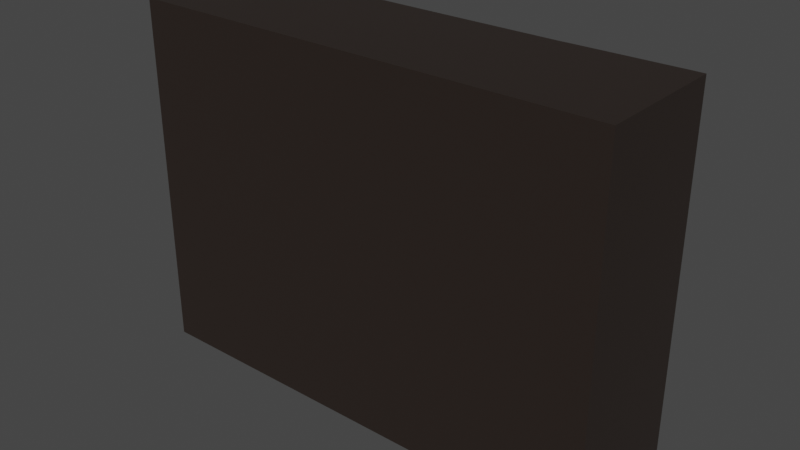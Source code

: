# Source: Dokument_Hylle.blend  (saved by Blender 2.82.7; exported with 4.5.12 LTS)
import bpy
from mathutils import Matrix  # noqa: F401  (used for matrix-valued properties, if any)

bpy.ops.wm.read_factory_settings(use_empty=True)
scene = bpy.context.scene
scene.name = 'Scene'

# ---- collections
col_collection = bpy.data.collections.new('Collection'); scene.collection.children.link(col_collection)

# ---- materials (node trees are filled in below, after node groups)
mat_material = bpy.data.materials.new('Material')
mat_material.alpha_threshold = 0.0
mat_material.use_transparent_shadow = False
mat_material.line_color = (0.0, 0.0, 0.0, 1.0)

# ---- material node trees
mat_material.use_nodes = True; mat_material.node_tree.nodes.clear()
_N = mat_material.node_tree.nodes; _L = mat_material.node_tree.links
n0 = _N.new('ShaderNodeOutputMaterial'); n0.name = 'Material Output'; n0.location = (300, 300)
n1 = _N.new('ShaderNodeBsdfPrincipled'); n1.name = 'Principled BSDF'; n1.location = (10, 300)
n1.distribution = 'GGX'
n1.subsurface_method = 'BURLEY'
n1.inputs[0].default_value = (0.02519, 0.01764, 0.01444, 1.0)
n1.inputs[2].default_value = 0.4
n1.inputs[3].default_value = 1.45
n1.inputs[27].default_value = (0.0, 0.0, 0.0, 1.0)
n1.inputs[28].default_value = 1.0
_L.new(n1.outputs[0], n0.inputs[0])
n0.is_active_output = True

# ---- world
world_world = bpy.data.worlds.new('World'); scene.world = world_world
world_world.use_nodes = True; world_world.node_tree.nodes.clear()
_N = world_world.node_tree.nodes; _L = world_world.node_tree.links
n0 = _N.new('ShaderNodeOutputWorld'); n0.name = 'World Output'; n0.location = (300, 300)
n1 = _N.new('ShaderNodeBackground'); n1.name = 'Background'; n1.location = (10, 300)
n1.inputs[0].default_value = (0.05088, 0.05088, 0.05088, 1.0)
_L.new(n1.outputs[0], n0.inputs[0])
n0.is_active_output = True
world_world.color = (0.05088, 0.05088, 0.05088)
world_world.use_sun_shadow = False
world_world.sun_shadow_jitter_overblur = 0.0

# ---- meshes
me_cube = bpy.data.meshes.new('Cube')
me_cube.from_pydata([(2.986, -1.955, -0.9931), (2.986, -2.153, -0.9931), (2.986, -2.153, 0.66), (2.846, -2.153, -0.9931), (2.846, -1.955, -0.9931), (2.846, 2.288, -0.9931), (2.986, 2.288, 0.66), (2.986, 2.288, -0.9931), (2.846, -1.955, 0.4942), (2.986, 2.146, -0.9931), (2.846, 2.146, -0.9931), (2.846, 2.143, 0.4942), (2.846, 2.143, 0.4942), (1.425, -2.153, -0.9931), (1.425, -1.955, -0.9931), (1.425, -1.955, 0.4942), (1.425, 2.143, 0.4942), (1.425, 2.143, 0.4942), (1.425, 2.286, -0.9622), (0.08132, -2.153, -0.9931), (0.08132, -1.955, 0.4942), (0.08132, -1.955, -0.9931), (0.08132, 2.143, 0.4942), (0.08132, 2.143, 0.4942), (0.08132, 2.143, -0.9616), (0.08132, 2.285, -0.9616), (1.567, -1.955, -0.9931), (1.567, -1.955, 0.4942), (1.567, 2.143, 0.4942), (1.567, 2.143, 0.4942), (1.567, 2.144, -0.9653), (1.567, 2.287, -0.9653), (1.567, -2.153, -0.9931), (2.846, 0.09513, -0.9931), (2.986, 0.09513, -0.9931), (2.846, 0.09363, 0.4942), (1.425, 0.09363, 0.4942), (0.08132, 0.09363, 0.4942), (1.567, 0.09363, 0.4942), (2.986, 1.12, -0.9931), (2.846, 1.118, 0.4942), (1.425, 1.118, 0.4942), (0.08132, 1.118, 0.4942), (1.567, 1.118, 0.4942), (2.846, 1.12, -0.9931), (2.846, -0.9302, -0.9931), (2.986, -0.9302, -0.9931), (2.846, -0.9309, 0.4942), (1.425, -0.9309, 0.4942), (0.08132, -0.9309, 0.4942), (1.567, -0.9309, 0.4942), (2.846, -1.062, -0.9931), (2.986, -1.062, -0.9931), (2.846, -1.063, 0.4942), (1.425, -1.063, 0.4942), (0.08132, -1.063, 0.4942), (1.567, -1.063, 0.4942), (2.986, -0.01612, -0.9931), (2.846, -0.01754, 0.4942), (1.425, -0.01754, 0.4942), (0.08132, -0.01754, 0.4942), (1.567, -0.01754, 0.4942), (2.846, -0.01612, -0.9931), (2.846, 0.9856, -0.9931), (2.986, 0.9856, -0.9931), (2.846, 0.9835, 0.4942), (1.425, 0.9835, 0.4942), (0.08132, 0.9835, 0.4942), (1.567, 0.9835, 0.4942), (1.425, 1.118, -0.9862), (1.425, 2.143, -0.9587), (1.567, -1.955, -0.9909), (1.567, 1.118, -0.9862), (1.425, -0.01755, -0.9862), (1.425, 0.09362, -0.9862), (1.567, -0.01755, -0.9862), (1.567, 0.09362, -0.9862), (1.425, 0.9835, -0.9862), (1.567, 0.9835, -0.9862), (1.425, -1.063, -0.9862), (1.425, -0.9309, -0.9862), (1.567, -1.063, -0.9862), (1.567, -0.9309, -0.9862), (0.08132, 1.118, -0.9769), (0.08132, -0.01755, -0.9769), (0.08132, 0.09362, -0.9769), (0.08132, 0.9835, -0.9769), (0.08132, -1.063, -0.9769), (0.08132, -0.9309, -0.9769), (-2.986, -1.955, -0.9931), (-2.986, -2.153, -0.9931), (-2.986, -2.153, 0.66), (-2.846, -2.153, -0.9931), (-2.846, -1.955, -0.9931), (-2.846, 2.288, -0.9931), (-2.986, 2.288, 0.66), (-2.986, 2.288, -0.9931), (-2.846, -1.955, 0.4942), (-2.986, 2.146, -0.9931), (-2.846, 2.146, -0.9931), (-2.846, 2.143, 0.4942), (-2.846, 2.143, 0.4942), (-1.425, -2.153, -0.9931), (-1.425, -1.955, -0.9931), (-1.425, -1.955, 0.4942), (-1.425, 2.143, 0.4942), (-1.425, 2.143, 0.4942), (-1.425, 2.286, -0.9622), (-0.08132, -2.153, -0.9931), (-0.08132, -1.955, 0.4942), (-0.08132, -1.955, -0.9931), (-0.08132, 2.143, 0.4942), (-0.08132, 2.143, 0.4942), (-0.08132, 2.143, -0.9616), (-0.08132, 2.285, -0.9616), (-1.567, -1.955, -0.9931), (-1.567, -1.955, 0.4942), (-1.567, 2.143, 0.4942), (-1.567, 2.143, 0.4942), (-1.567, 2.144, -0.9653), (-1.567, 2.287, -0.9653), (-1.567, -2.153, -0.9931), (-2.846, 0.09513, -0.9931), (-2.986, 0.09513, -0.9931), (-2.846, 0.09363, 0.4942), (-1.425, 0.09363, 0.4942), (-0.08132, 0.09363, 0.4942), (-1.567, 0.09363, 0.4942), (-2.986, 1.12, -0.9931), (-2.846, 1.118, 0.4942), (-1.425, 1.118, 0.4942), (-0.08132, 1.118, 0.4942), (-1.567, 1.118, 0.4942), (-2.846, 1.12, -0.9931), (-2.846, -0.9302, -0.9931), (-2.986, -0.9302, -0.9931), (-2.846, -0.9309, 0.4942), (-1.425, -0.9309, 0.4942), (-0.08132, -0.9309, 0.4942), (-1.567, -0.9309, 0.4942), (-2.846, -1.062, -0.9931), (-2.986, -1.062, -0.9931), (-2.846, -1.063, 0.4942), (-1.425, -1.063, 0.4942), (-0.08132, -1.063, 0.4942), (-1.567, -1.063, 0.4942), (-2.986, -0.01612, -0.9931), (-2.846, -0.01754, 0.4942), (-1.425, -0.01754, 0.4942), (-0.08132, -0.01754, 0.4942), (-1.567, -0.01754, 0.4942), (-2.846, -0.01612, -0.9931), (-2.846, 0.9856, -0.9931), (-2.986, 0.9856, -0.9931), (-2.846, 0.9835, 0.4942), (-1.425, 0.9835, 0.4942), (-0.08132, 0.9835, 0.4942), (-1.567, 0.9835, 0.4942), (-1.425, 1.118, -0.9862), (-1.425, 2.143, -0.9587), (-1.567, -1.955, -0.9909), (-1.567, 1.118, -0.9862), (-1.425, -0.01755, -0.9862), (-1.425, 0.09362, -0.9862), (-1.567, -0.01755, -0.9862), (-1.567, 0.09362, -0.9862), (-1.425, 0.9835, -0.9862), (-1.567, 0.9835, -0.9862), (-1.425, -1.063, -0.9862), (-1.425, -0.9309, -0.9862), (-1.567, -1.063, -0.9862), (-1.567, -0.9309, -0.9862), (-0.08132, 1.118, -0.9769), (-0.08132, -0.01755, -0.9769), (-0.08132, 0.09362, -0.9769), (-0.08132, 0.9835, -0.9769), (-0.08132, -1.063, -0.9769), (-0.08132, -0.9309, -0.9769)], [], [(32, 26, 4, 3), (3, 4, 0, 1), (2, 91, 108, 19), (6, 9, 7), (9, 10, 5, 7), (6, 5, 31), (1, 0, 2), (3, 1, 2), (32, 3, 2), (7, 5, 6), (44, 40, 11, 10), (39, 44, 10, 9), (6, 39, 9), (25, 114, 95, 6), (28, 16, 17, 29), (30, 70, 18, 31), (19, 13, 2), (6, 18, 25), (19, 21, 14, 13), (113, 114, 25, 24), (17, 23, 24, 70), (70, 24, 25, 18), (16, 22, 23, 17), (41, 42, 22, 16), (14, 21, 20, 15), (4, 26, 27, 8), (40, 43, 28, 11), (12, 29, 30, 10), (10, 30, 31, 5), (11, 28, 29, 12), (13, 32, 2), (6, 31, 18), (13, 14, 26, 32), (38, 35, 33, 76), (56, 27, 71, 81), (2, 57, 34, 6), (57, 62, 33, 34), (65, 68, 78, 63), (43, 40, 44, 72), (172, 113, 24, 83), (48, 59, 73, 80), (6, 64, 39), (64, 63, 44, 39), (22, 42, 83, 24), (60, 49, 88, 84), (52, 51, 45, 46), (2, 52, 46), (49, 48, 80, 88), (50, 47, 45, 82), (8, 27, 56, 53), (15, 20, 55, 54), (28, 43, 72, 30), (2, 0, 52), (0, 4, 51, 52), (4, 8, 53, 51), (45, 47, 58, 62), (46, 45, 62, 57), (2, 46, 57), (48, 49, 60, 59), (47, 50, 61, 58), (67, 37, 85, 86), (33, 35, 65, 63), (34, 33, 63, 64), (6, 34, 64), (36, 66, 77, 74), (36, 37, 67, 66), (35, 38, 68, 65), (72, 69, 70, 30), (75, 73, 74, 76), (78, 77, 69, 72), (81, 79, 80, 82), (71, 14, 79, 81), (82, 80, 73, 75), (76, 74, 77, 78), (68, 38, 76, 78), (61, 50, 82, 75), (15, 54, 79, 14), (41, 16, 70, 69), (173, 174, 85, 84), (175, 172, 83, 86), (176, 177, 88, 87), (177, 173, 84, 88), (174, 175, 86, 85), (110, 176, 87, 21), (55, 20, 21, 87), (77, 86, 83, 69), (63, 78, 72, 44), (42, 41, 69, 83), (66, 67, 86, 77), (79, 87, 88, 80), (51, 81, 82, 45), (54, 55, 87, 79), (53, 56, 81, 51), (73, 84, 85, 74), (37, 36, 74, 85), (59, 60, 84, 73), (62, 75, 76, 33), (58, 61, 75, 62), (121, 92, 93, 115), (92, 90, 89, 93), (95, 96, 98), (98, 96, 94, 99), (95, 120, 94), (90, 91, 89), (92, 91, 90), (121, 91, 92), (96, 95, 94), (133, 99, 100, 129), (128, 98, 99, 133), (95, 98, 128), (117, 118, 106, 105), (119, 120, 107, 159), (108, 91, 102), (95, 114, 107), (108, 102, 103, 110), (106, 159, 113, 112), (159, 107, 114, 113), (105, 106, 112, 111), (130, 105, 111, 131), (103, 104, 109, 110), (93, 97, 116, 115), (129, 100, 117, 132), (101, 99, 119, 118), (99, 94, 120, 119), (100, 101, 118, 117), (102, 91, 121), (95, 107, 120), (102, 121, 115, 103), (127, 165, 122, 124), (145, 170, 160, 116), (91, 123, 146), (146, 123, 122, 151), (154, 152, 167, 157), (132, 161, 133, 129), (137, 169, 162, 148), (95, 128, 153), (153, 128, 133, 152), (111, 113, 172, 131), (149, 173, 177, 138), (141, 135, 134, 140), (91, 135, 141), (138, 177, 169, 137), (139, 171, 134, 136), (97, 142, 145, 116), (104, 143, 144, 109), (117, 119, 161, 132), (91, 141, 89), (89, 141, 140, 93), (93, 140, 142, 97), (134, 151, 147, 136), (135, 146, 151, 134), (91, 146, 135), (137, 148, 149, 138), (136, 147, 150, 139), (156, 175, 174, 126), (122, 152, 154, 124), (123, 153, 152, 122), (91, 95, 153, 123), (125, 163, 166, 155), (125, 155, 156, 126), (124, 154, 157, 127), (161, 119, 159, 158), (164, 165, 163, 162), (167, 161, 158, 166), (170, 171, 169, 168), (160, 170, 168, 103), (171, 164, 162, 169), (165, 167, 166, 163), (157, 167, 165, 127), (150, 164, 171, 139), (104, 103, 168, 143), (130, 158, 159, 105), (144, 176, 110, 109), (166, 158, 172, 175), (152, 133, 161, 167), (131, 172, 158, 130), (155, 166, 175, 156), (168, 169, 177, 176), (140, 134, 171, 170), (143, 168, 176, 144), (142, 140, 170, 145), (162, 163, 174, 173), (126, 174, 163, 125), (148, 162, 173, 149), (151, 122, 165, 164), (147, 151, 164, 150), (19, 108, 110, 21), (6, 95, 91, 2)])
_uv = me_cube.uv_layers.new(name='UVMap')
_uv.uv.foreach_set('vector', [0.375, 0.4405, 0.625, 0.4405, 0.625, 0.4941, 0.375, 0.4941, 0.375, 0.4941, 0.625, 0.4941, 0.625, 0.5, 0.375, 0.5, 0.2532, 0.7249, 0.2532, 0.7249, 0.2532, 0.5, 0.2532, 0.5, 0.625, 0.7249, 0.625, 0.5, 0.625, 0.5, 0.625, 0.5, 0.625, 0.4941, 0.625, 0.4941, 0.625, 0.5, 0.6309, 0.7249, 0.6309, 0.7249, 0.6845, 0.7249, 0.375, 0.5, 0.625, 0.5, 0.375, 0.7249, 0.3691, 0.5, 0.375, 0.5, 0.3691, 0.7249, 0.3155, 0.5, 0.3691, 0.5, 0.3155, 0.7249, 0.625, 0.5, 0.6309, 0.5, 0.625, 0.7249, 0.6309, 0.5, 0.6309, 0.7249, 0.6309, 0.7249, 0.6309, 0.5, 0.625, 0.5, 0.625, 0.4941, 0.625, 0.4941, 0.625, 0.5, 0.625, 0.7249, 0.625, 0.5, 0.625, 0.5, 0.7468, 0.7249, 0.7468, 0.7249, 0.7468, 0.7249, 0.7468, 0.7249, 0.6845, 0.7249, 0.6904, 0.7249, 0.6904, 0.7249, 0.6845, 0.7249, 0.6845, 0.7249, 0.6904, 0.7249, 0.6904, 0.7249, 0.6845, 0.7249, 0.2532, 0.5, 0.3096, 0.5, 0.2532, 0.7249, 0.6904, 0.7249, 0.6904, 0.7249, 0.7468, 0.7249, 0.375, 0.3782, 0.625, 0.3782, 0.625, 0.4346, 0.375, 0.4346, 0.7468, 0.7249, 0.7468, 0.7249, 0.7468, 0.7249, 0.7468, 0.7249, 0.6904, 0.7249, 0.7468, 0.7249, 0.7468, 0.7249, 0.6904, 0.7249, 0.6904, 0.7249, 0.7468, 0.7249, 0.7468, 0.7249, 0.6904, 0.7249, 0.6904, 0.7249, 0.7468, 0.7249, 0.7468, 0.7249, 0.6904, 0.7249, 0.6904, 0.7249, 0.7468, 0.7249, 0.7468, 0.7249, 0.6904, 0.7249, 0.6904, 0.5, 0.7468, 0.5, 0.7468, 0.7249, 0.6904, 0.7249, 0.6309, 0.5, 0.6845, 0.5, 0.6845, 0.7249, 0.6309, 0.7249, 0.6309, 0.7249, 0.6845, 0.7249, 0.6845, 0.7249, 0.6309, 0.7249, 0.6309, 0.7249, 0.6845, 0.7249, 0.6845, 0.7249, 0.6309, 0.7249, 0.6309, 0.7249, 0.6845, 0.7249, 0.6845, 0.7249, 0.6309, 0.7249, 0.6309, 0.7249, 0.6845, 0.7249, 0.6845, 0.7249, 0.6309, 0.7249, 0.3096, 0.5, 0.3155, 0.5, 0.3096, 0.7249, 0.6845, 0.7249, 0.6845, 0.7249, 0.6904, 0.7249, 0.375, 0.4346, 0.625, 0.4346, 0.625, 0.4405, 0.375, 0.4405, 0.6845, 0.7249, 0.6309, 0.7249, 0.6309, 0.7249, 0.6845, 0.7249, 0.6845, 0.7249, 0.6845, 0.7249, 0.6845, 0.7249, 0.6845, 0.7249, 0.625, 0.7249, 0.625, 0.5, 0.625, 0.5, 0.625, 0.7249, 0.625, 0.5, 0.625, 0.4941, 0.625, 0.4941, 0.625, 0.5, 0.6309, 0.7249, 0.6845, 0.7249, 0.6845, 0.7249, 0.6309, 0.7249, 0.6845, 0.7249, 0.6309, 0.7249, 0.6309, 0.7249, 0.6845, 0.7249, 0.7468, 0.7249, 0.7468, 0.7249, 0.7468, 0.7249, 0.7468, 0.7249, 0.6904, 0.7249, 0.6904, 0.7249, 0.6904, 0.7249, 0.6904, 0.7249, 0.625, 0.7249, 0.625, 0.5, 0.625, 0.5, 0.625, 0.5, 0.625, 0.4941, 0.625, 0.4941, 0.625, 0.5, 0.7468, 0.7249, 0.7468, 0.7249, 0.7468, 0.7249, 0.7468, 0.7249, 0.7468, 0.7249, 0.7468, 0.7249, 0.7468, 0.7249, 0.7468, 0.7249, 0.625, 0.5, 0.625, 0.4941, 0.625, 0.4941, 0.625, 0.5, 0.625, 0.7249, 0.625, 0.5, 0.625, 0.5, 0.7468, 0.7249, 0.6904, 0.7249, 0.6904, 0.7249, 0.7468, 0.7249, 0.6845, 0.7249, 0.6309, 0.7249, 0.6309, 0.7249, 0.6845, 0.7249, 0.6309, 0.7249, 0.6845, 0.7249, 0.6845, 0.7249, 0.6309, 0.7249, 0.6904, 0.7249, 0.7468, 0.7249, 0.7468, 0.7249, 0.6904, 0.7249, 0.6845, 0.7249, 0.6845, 0.7249, 0.6845, 0.7249, 0.6845, 0.7249, 0.625, 0.7249, 0.625, 0.5, 0.625, 0.5, 0.625, 0.5, 0.625, 0.4941, 0.625, 0.4941, 0.625, 0.5, 0.6309, 0.5, 0.6309, 0.7249, 0.6309, 0.7249, 0.6309, 0.5, 0.6309, 0.5, 0.6309, 0.7249, 0.6309, 0.7249, 0.6309, 0.5, 0.625, 0.5, 0.625, 0.4941, 0.625, 0.4941, 0.625, 0.5, 0.625, 0.7249, 0.625, 0.5, 0.625, 0.5, 0.6904, 0.7249, 0.7468, 0.7249, 0.7468, 0.7249, 0.6904, 0.7249, 0.6309, 0.7249, 0.6845, 0.7249, 0.6845, 0.7249, 0.6309, 0.7249, 0.7468, 0.7249, 0.7468, 0.7249, 0.7468, 0.7249, 0.7468, 0.7249, 0.6309, 0.5, 0.6309, 0.7249, 0.6309, 0.7249, 0.6309, 0.5, 0.625, 0.5, 0.625, 0.4941, 0.625, 0.4941, 0.625, 0.5, 0.625, 0.7249, 0.625, 0.5, 0.625, 0.5, 0.6904, 0.7249, 0.6904, 0.7249, 0.6904, 0.7249, 0.6904, 0.7249, 0.6904, 0.7249, 0.7468, 0.7249, 0.7468, 0.7249, 0.6904, 0.7249, 0.6309, 0.7249, 0.6845, 0.7249, 0.6845, 0.7249, 0.6309, 0.7249, 0.6845, 0.7249, 0.6904, 0.7249, 0.6904, 0.7249, 0.6845, 0.7249, 0.6845, 0.7249, 0.6904, 0.7249, 0.6904, 0.7249, 0.6845, 0.7249, 0.6845, 0.7249, 0.6904, 0.7249, 0.6904, 0.7249, 0.6845, 0.7249, 0.6845, 0.7249, 0.6904, 0.7249, 0.6904, 0.7249, 0.6845, 0.7249, 0.6845, 0.7249, 0.6904, 0.7249, 0.6904, 0.7249, 0.6845, 0.7249, 0.6845, 0.7249, 0.6904, 0.7249, 0.6904, 0.7249, 0.6845, 0.7249, 0.6845, 0.7249, 0.6904, 0.7249, 0.6904, 0.7249, 0.6845, 0.7249, 0.6845, 0.7249, 0.6845, 0.7249, 0.6845, 0.7249, 0.6845, 0.7249, 0.6845, 0.7249, 0.6845, 0.7249, 0.6845, 0.7249, 0.6845, 0.7249, 0.6904, 0.7249, 0.6904, 0.7249, 0.6904, 0.7249, 0.6904, 0.7249, 0.6904, 0.7249, 0.6904, 0.7249, 0.6904, 0.7249, 0.6904, 0.7249, 0.7468, 0.7249, 0.7468, 0.7249, 0.7468, 0.7249, 0.7468, 0.7249, 0.7468, 0.7249, 0.7468, 0.7249, 0.7468, 0.7249, 0.7468, 0.7249, 0.7468, 0.7249, 0.7468, 0.7249, 0.7468, 0.7249, 0.7468, 0.7249, 0.7468, 0.7249, 0.7468, 0.7249, 0.7468, 0.7249, 0.7468, 0.7249, 0.7468, 0.7249, 0.7468, 0.7249, 0.7468, 0.7249, 0.7468, 0.7249, 0.7468, 0.7249, 0.7468, 0.7249, 0.7468, 0.7249, 0.7468, 0.7249, 0.7468, 0.7249, 0.7468, 0.7249, 0.7468, 0.7249, 0.7468, 0.7249, 0.6904, 0.7249, 0.7468, 0.7249, 0.7468, 0.7249, 0.6904, 0.7249, 0.6309, 0.7249, 0.6845, 0.7249, 0.6845, 0.7249, 0.6309, 0.7249, 0.7468, 0.7249, 0.6904, 0.7249, 0.6904, 0.7249, 0.7468, 0.7249, 0.6904, 0.7249, 0.7468, 0.7249, 0.7468, 0.7249, 0.6904, 0.7249, 0.6904, 0.7249, 0.7468, 0.7249, 0.7468, 0.7249, 0.6904, 0.7249, 0.6309, 0.7249, 0.6845, 0.7249, 0.6845, 0.7249, 0.6309, 0.7249, 0.6904, 0.7249, 0.7468, 0.7249, 0.7468, 0.7249, 0.6904, 0.7249, 0.6309, 0.7249, 0.6845, 0.7249, 0.6845, 0.7249, 0.6309, 0.7249, 0.6904, 0.7249, 0.7468, 0.7249, 0.7468, 0.7249, 0.6904, 0.7249, 0.7468, 0.7249, 0.6904, 0.7249, 0.6904, 0.7249, 0.7468, 0.7249, 0.6904, 0.7249, 0.7468, 0.7249, 0.7468, 0.7249, 0.6904, 0.7249, 0.6309, 0.7249, 0.6845, 0.7249, 0.6845, 0.7249, 0.6309, 0.7249, 0.6309, 0.7249, 0.6845, 0.7249, 0.6845, 0.7249, 0.6309, 0.7249, 0.375, 0.4405, 0.375, 0.4941, 0.625, 0.4941, 0.625, 0.4405, 0.375, 0.4941, 0.375, 0.5, 0.625, 0.5, 0.625, 0.4941, 0.625, 0.7249, 0.625, 0.5, 0.625, 0.5, 0.625, 0.5, 0.625, 0.5, 0.625, 0.4941, 0.625, 0.4941, 0.6845, 0.7249, 0.6845, 0.7249, 0.6309, 0.7249, 0.375, 0.5, 0.625, 0.7249, 0.625, 0.5, 0.3691, 0.5, 0.375, 0.7249, 0.375, 0.5, 0.3155, 0.5, 0.3691, 0.7249, 0.3691, 0.5, 0.625, 0.5, 0.6309, 0.7249, 0.6309, 0.5, 0.6309, 0.5, 0.6309, 0.5, 0.6309, 0.7249, 0.6309, 0.7249, 0.625, 0.5, 0.625, 0.5, 0.625, 0.4941, 0.625, 0.4941, 0.625, 0.7249, 0.625, 0.5, 0.625, 0.5, 0.6845, 0.7249, 0.6845, 0.7249, 0.6904, 0.7249, 0.6904, 0.7249, 0.6845, 0.7249, 0.6845, 0.7249, 0.6904, 0.7249, 0.6904, 0.7249, 0.2532, 0.5, 0.3096, 0.7249, 0.3096, 0.5, 0.7468, 0.7249, 0.7468, 0.7249, 0.6904, 0.7249, 0.375, 0.3782, 0.375, 0.4346, 0.625, 0.4346, 0.625, 0.3782, 0.6904, 0.7249, 0.6904, 0.7249, 0.7468, 0.7249, 0.7468, 0.7249, 0.6904, 0.7249, 0.6904, 0.7249, 0.7468, 0.7249, 0.7468, 0.7249, 0.6904, 0.7249, 0.6904, 0.7249, 0.7468, 0.7249, 0.7468, 0.7249, 0.6904, 0.7249, 0.6904, 0.7249, 0.7468, 0.7249, 0.7468, 0.7249, 0.6904, 0.5, 0.6904, 0.7249, 0.7468, 0.7249, 0.7468, 0.5, 0.6309, 0.5, 0.6309, 0.7249, 0.6845, 0.7249, 0.6845, 0.5, 0.6309, 0.7249, 0.6309, 0.7249, 0.6845, 0.7249, 0.6845, 0.7249, 0.6309, 0.7249, 0.6309, 0.7249, 0.6845, 0.7249, 0.6845, 0.7249, 0.6309, 0.7249, 0.6309, 0.7249, 0.6845, 0.7249, 0.6845, 0.7249, 0.6309, 0.7249, 0.6309, 0.7249, 0.6845, 0.7249, 0.6845, 0.7249, 0.3096, 0.5, 0.3155, 0.7249, 0.3155, 0.5, 0.6904, 0.7249, 0.6904, 0.7249, 0.6845, 0.7249, 0.375, 0.4346, 0.375, 0.4405, 0.625, 0.4405, 0.625, 0.4346, 0.6845, 0.7249, 0.6845, 0.7249, 0.6309, 0.7249, 0.6309, 0.7249, 0.6845, 0.7249, 0.6845, 0.7249, 0.6845, 0.7249, 0.6845, 0.7249, 0.625, 0.7249, 0.625, 0.5, 0.625, 0.5, 0.625, 0.5, 0.625, 0.5, 0.625, 0.4941, 0.625, 0.4941, 0.6309, 0.7249, 0.6309, 0.7249, 0.6845, 0.7249, 0.6845, 0.7249, 0.6845, 0.7249, 0.6845, 0.7249, 0.6309, 0.7249, 0.6309, 0.7249, 0.6904, 0.7249, 0.6904, 0.7249, 0.6904, 0.7249, 0.6904, 0.7249, 0.625, 0.7249, 0.625, 0.5, 0.625, 0.5, 0.625, 0.5, 0.625, 0.5, 0.625, 0.4941, 0.625, 0.4941, 0.7468, 0.7249, 0.7468, 0.7249, 0.7468, 0.7249, 0.7468, 0.7249, 0.7468, 0.7249, 0.7468, 0.7249, 0.7468, 0.7249, 0.7468, 0.7249, 0.625, 0.5, 0.625, 0.5, 0.625, 0.4941, 0.625, 0.4941, 0.625, 0.7249, 0.625, 0.5, 0.625, 0.5, 0.7468, 0.7249, 0.7468, 0.7249, 0.6904, 0.7249, 0.6904, 0.7249, 0.6845, 0.7249, 0.6845, 0.7249, 0.6309, 0.7249, 0.6309, 0.7249, 0.6309, 0.7249, 0.6309, 0.7249, 0.6845, 0.7249, 0.6845, 0.7249, 0.6904, 0.7249, 0.6904, 0.7249, 0.7468, 0.7249, 0.7468, 0.7249, 0.6845, 0.7249, 0.6845, 0.7249, 0.6845, 0.7249, 0.6845, 0.7249, 0.625, 0.7249, 0.625, 0.5, 0.625, 0.5, 0.625, 0.5, 0.625, 0.5, 0.625, 0.4941, 0.625, 0.4941, 0.6309, 0.5, 0.6309, 0.5, 0.6309, 0.7249, 0.6309, 0.7249, 0.6309, 0.5, 0.6309, 0.5, 0.6309, 0.7249, 0.6309, 0.7249, 0.625, 0.5, 0.625, 0.5, 0.625, 0.4941, 0.625, 0.4941, 0.625, 0.7249, 0.625, 0.5, 0.625, 0.5, 0.6904, 0.7249, 0.6904, 0.7249, 0.7468, 0.7249, 0.7468, 0.7249, 0.6309, 0.7249, 0.6309, 0.7249, 0.6845, 0.7249, 0.6845, 0.7249, 0.7468, 0.7249, 0.7468, 0.7249, 0.7468, 0.7249, 0.7468, 0.7249, 0.6309, 0.5, 0.6309, 0.5, 0.6309, 0.7249, 0.6309, 0.7249, 0.625, 0.5, 0.625, 0.5, 0.625, 0.4941, 0.625, 0.4941, 0.625, 0.7249, 0.625, 0.7249, 0.625, 0.5, 0.625, 0.5, 0.6904, 0.7249, 0.6904, 0.7249, 0.6904, 0.7249, 0.6904, 0.7249, 0.6904, 0.7249, 0.6904, 0.7249, 0.7468, 0.7249, 0.7468, 0.7249, 0.6309, 0.7249, 0.6309, 0.7249, 0.6845, 0.7249, 0.6845, 0.7249, 0.6845, 0.7249, 0.6845, 0.7249, 0.6904, 0.7249, 0.6904, 0.7249, 0.6845, 0.7249, 0.6845, 0.7249, 0.6904, 0.7249, 0.6904, 0.7249, 0.6845, 0.7249, 0.6845, 0.7249, 0.6904, 0.7249, 0.6904, 0.7249, 0.6845, 0.7249, 0.6845, 0.7249, 0.6904, 0.7249, 0.6904, 0.7249, 0.6845, 0.7249, 0.6845, 0.7249, 0.6904, 0.7249, 0.6904, 0.7249, 0.6845, 0.7249, 0.6845, 0.7249, 0.6904, 0.7249, 0.6904, 0.7249, 0.6845, 0.7249, 0.6845, 0.7249, 0.6904, 0.7249, 0.6904, 0.7249, 0.6845, 0.7249, 0.6845, 0.7249, 0.6845, 0.7249, 0.6845, 0.7249, 0.6845, 0.7249, 0.6845, 0.7249, 0.6845, 0.7249, 0.6845, 0.7249, 0.6904, 0.7249, 0.6904, 0.7249, 0.6904, 0.7249, 0.6904, 0.7249, 0.6904, 0.7249, 0.6904, 0.7249, 0.6904, 0.7249, 0.6904, 0.7249, 0.7468, 0.7249, 0.7468, 0.7249, 0.7468, 0.7249, 0.7468, 0.7249, 0.6904, 0.7249, 0.6904, 0.7249, 0.7468, 0.7249, 0.7468, 0.7249, 0.6309, 0.7249, 0.6309, 0.7249, 0.6845, 0.7249, 0.6845, 0.7249, 0.7468, 0.7249, 0.7468, 0.7249, 0.6904, 0.7249, 0.6904, 0.7249, 0.6904, 0.7249, 0.6904, 0.7249, 0.7468, 0.7249, 0.7468, 0.7249, 0.6904, 0.7249, 0.6904, 0.7249, 0.7468, 0.7249, 0.7468, 0.7249, 0.6309, 0.7249, 0.6309, 0.7249, 0.6845, 0.7249, 0.6845, 0.7249, 0.6904, 0.7249, 0.6904, 0.7249, 0.7468, 0.7249, 0.7468, 0.7249, 0.6309, 0.7249, 0.6309, 0.7249, 0.6845, 0.7249, 0.6845, 0.7249, 0.6904, 0.7249, 0.6904, 0.7249, 0.7468, 0.7249, 0.7468, 0.7249, 0.7468, 0.7249, 0.7468, 0.7249, 0.6904, 0.7249, 0.6904, 0.7249, 0.6904, 0.7249, 0.6904, 0.7249, 0.7468, 0.7249, 0.7468, 0.7249, 0.6309, 0.7249, 0.6309, 0.7249, 0.6845, 0.7249, 0.6845, 0.7249, 0.6309, 0.7249, 0.6309, 0.7249, 0.6845, 0.7249, 0.6845, 0.7249, 0.375, 0.3782, 0.375, 0.3782, 0.625, 0.3782, 0.625, 0.3782, 0.625, 0.8718, 0.625, 0.8718, 0.625, 0.8718, 0.625, 0.8718])
me_cube.materials.append(mat_material)
me_cube.use_remesh_preserve_volume = False
me_cube.use_remesh_preserve_attributes = False
me_cube.use_mirror_vertex_groups = False
me_cube.update()

# ---- objects
ob_cube = bpy.data.objects.new('Cube', me_cube)

# ---- transforms, parenting, visibility, modifiers, constraints
ob_cube.location = (0.0, 0.0, 0.0)
ob_cube.rotation_euler = (1.571, -0.0, 0.0)
ob_cube.lock_rotations_4d = False
ob_cube.empty_display_type = 'ARROWS'
ob_cube.lineart.crease_threshold = 0.0

# ---- collection membership
col_collection.objects.link(ob_cube)

# ---- scene / render settings (as saved in the file)
scene.frame_start = 1; scene.frame_end = 250; scene.frame_set(1)
scene.render.engine = 'BLENDER_EEVEE_NEXT'
scene.cycles.use_denoising = False
scene.cycles.samples = 128
scene.cycles.sampling_pattern = 'TABULATED_SOBOL'
scene.cycles.use_adaptive_sampling = False
scene.cycles.use_light_tree = False
scene.view_settings.view_transform = 'Filmic'
bpy.context.view_layer.update()

# ---- added for rendering (the .blend has no active camera and no usable light): camera, sun
cam_auto = bpy.data.cameras.new('AutoCamera')
cam_auto.lens = 50.0
cam_auto.sensor_width = 36.0
cam_auto.clip_end = 1000.0
ob_auto_camera = bpy.data.objects.new('AutoCamera', cam_auto)
scene.collection.objects.link(ob_auto_camera)
ob_auto_camera.location = (7.0538, -8.29803, 5.71081)
ob_auto_camera.rotation_euler = (1.09748, -7.21219e-08, 0.694738)
scene.camera = ob_auto_camera
light_auto_sun = bpy.data.lights.new('AutoSun', 'SUN')
light_auto_sun.energy = 3.0
light_auto_sun.angle = 0.0523599
ob_auto_sun = bpy.data.objects.new('AutoSun', light_auto_sun)
scene.collection.objects.link(ob_auto_sun)
ob_auto_sun.rotation_euler = (0.872665, 0.174533, 0.523599)
bpy.context.view_layer.update()
